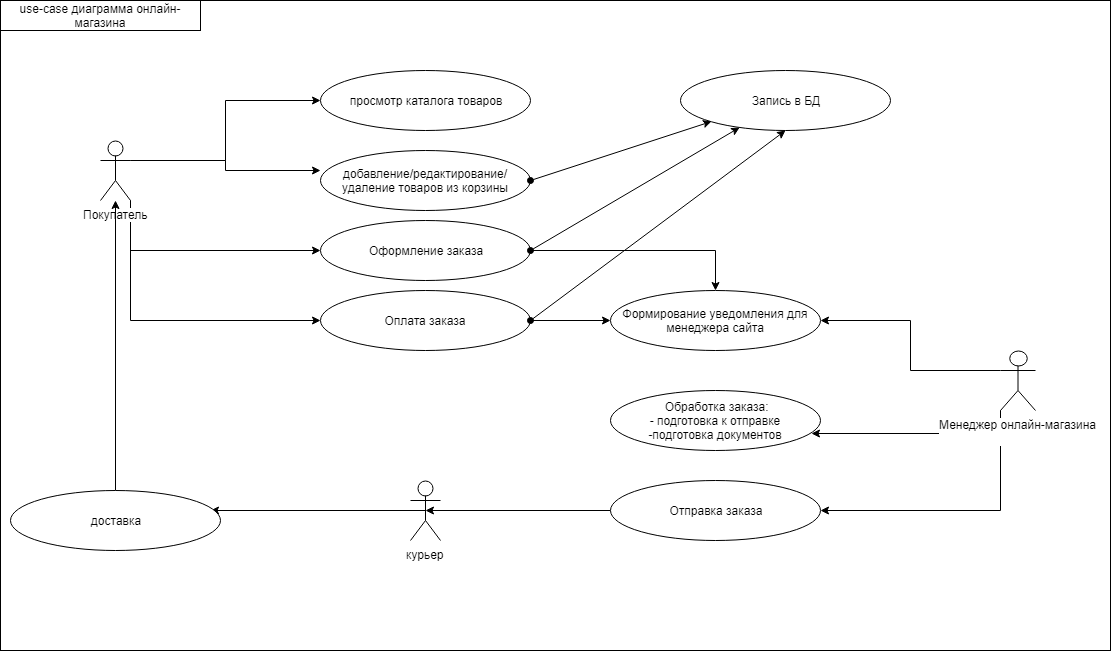

The diagram above was exported from draw.io. Its source (the exported page's mxGraphModel, read from the mxfile embedded in the PNG):
<mxGraphModel dx="1392" dy="1631" grid="1" gridSize="10" guides="1" tooltips="1" connect="1" arrows="1" fold="1" page="1" pageScale="1" pageWidth="1169" pageHeight="827" math="0" shadow="0">
  <root>
    <mxCell id="0" />
    <mxCell id="1" parent="0" />
    <mxCell id="J9Epdu2Hi133qYnMFdmJ-53" value="" style="rounded=0;whiteSpace=wrap;html=1;" parent="1" vertex="1">
      <mxGeometry y="-50" width="1110" height="650" as="geometry" />
    </mxCell>
    <mxCell id="J9Epdu2Hi133qYnMFdmJ-35" style="edgeStyle=orthogonalEdgeStyle;rounded=0;orthogonalLoop=1;jettySize=auto;html=1;exitX=1;exitY=0.3333333333333333;exitDx=0;exitDy=0;exitPerimeter=0;entryX=0;entryY=0.5;entryDx=0;entryDy=0;" parent="1" source="J9Epdu2Hi133qYnMFdmJ-1" target="J9Epdu2Hi133qYnMFdmJ-23" edge="1">
      <mxGeometry relative="1" as="geometry" />
    </mxCell>
    <mxCell id="J9Epdu2Hi133qYnMFdmJ-36" style="edgeStyle=orthogonalEdgeStyle;rounded=0;orthogonalLoop=1;jettySize=auto;html=1;exitX=1;exitY=0.3333333333333333;exitDx=0;exitDy=0;exitPerimeter=0;entryX=0;entryY=0.333;entryDx=0;entryDy=0;entryPerimeter=0;" parent="1" source="J9Epdu2Hi133qYnMFdmJ-1" target="J9Epdu2Hi133qYnMFdmJ-26" edge="1">
      <mxGeometry relative="1" as="geometry" />
    </mxCell>
    <mxCell id="J9Epdu2Hi133qYnMFdmJ-37" style="edgeStyle=orthogonalEdgeStyle;rounded=0;orthogonalLoop=1;jettySize=auto;html=1;exitX=1;exitY=1;exitDx=0;exitDy=0;exitPerimeter=0;entryX=0;entryY=0.5;entryDx=0;entryDy=0;" parent="1" source="J9Epdu2Hi133qYnMFdmJ-1" target="J9Epdu2Hi133qYnMFdmJ-27" edge="1">
      <mxGeometry relative="1" as="geometry" />
    </mxCell>
    <mxCell id="J9Epdu2Hi133qYnMFdmJ-38" style="edgeStyle=orthogonalEdgeStyle;rounded=0;orthogonalLoop=1;jettySize=auto;html=1;exitX=1;exitY=1;exitDx=0;exitDy=0;exitPerimeter=0;entryX=0;entryY=0.5;entryDx=0;entryDy=0;" parent="1" source="J9Epdu2Hi133qYnMFdmJ-1" target="J9Epdu2Hi133qYnMFdmJ-28" edge="1">
      <mxGeometry relative="1" as="geometry" />
    </mxCell>
    <mxCell id="J9Epdu2Hi133qYnMFdmJ-1" value="Покупатель&lt;br&gt;" style="shape=umlActor;verticalLabelPosition=bottom;labelBackgroundColor=#ffffff;verticalAlign=top;html=1;outlineConnect=0;" parent="1" vertex="1">
      <mxGeometry x="100" y="90" width="30" height="60" as="geometry" />
    </mxCell>
    <mxCell id="J9Epdu2Hi133qYnMFdmJ-41" style="edgeStyle=orthogonalEdgeStyle;rounded=0;orthogonalLoop=1;jettySize=auto;html=1;exitX=0;exitY=0.3333333333333333;exitDx=0;exitDy=0;exitPerimeter=0;entryX=1;entryY=0.5;entryDx=0;entryDy=0;" parent="1" source="J9Epdu2Hi133qYnMFdmJ-19" target="J9Epdu2Hi133qYnMFdmJ-31" edge="1">
      <mxGeometry relative="1" as="geometry" />
    </mxCell>
    <mxCell id="J9Epdu2Hi133qYnMFdmJ-42" style="edgeStyle=orthogonalEdgeStyle;rounded=0;orthogonalLoop=1;jettySize=auto;html=1;exitX=0;exitY=1;exitDx=0;exitDy=0;exitPerimeter=0;entryX=0.957;entryY=0.717;entryDx=0;entryDy=0;entryPerimeter=0;" parent="1" source="J9Epdu2Hi133qYnMFdmJ-19" target="J9Epdu2Hi133qYnMFdmJ-40" edge="1">
      <mxGeometry relative="1" as="geometry" />
    </mxCell>
    <mxCell id="J9Epdu2Hi133qYnMFdmJ-45" style="edgeStyle=orthogonalEdgeStyle;rounded=0;orthogonalLoop=1;jettySize=auto;html=1;exitX=0;exitY=1;exitDx=0;exitDy=0;exitPerimeter=0;entryX=1;entryY=0.5;entryDx=0;entryDy=0;" parent="1" source="J9Epdu2Hi133qYnMFdmJ-19" target="J9Epdu2Hi133qYnMFdmJ-43" edge="1">
      <mxGeometry relative="1" as="geometry" />
    </mxCell>
    <mxCell id="J9Epdu2Hi133qYnMFdmJ-19" value="Менеджер онлайн-магазина&lt;br&gt;&lt;br&gt;" style="shape=umlActor;verticalLabelPosition=bottom;labelBackgroundColor=#ffffff;verticalAlign=top;html=1;outlineConnect=0;" parent="1" vertex="1">
      <mxGeometry x="1000" y="300" width="35" height="60" as="geometry" />
    </mxCell>
    <mxCell id="J9Epdu2Hi133qYnMFdmJ-23" value="просмотр каталога товаров" style="ellipse;whiteSpace=wrap;html=1;" parent="1" vertex="1">
      <mxGeometry x="320" y="20" width="210" height="60" as="geometry" />
    </mxCell>
    <mxCell id="J9Epdu2Hi133qYnMFdmJ-26" value="добавление/редактирование/удаление товаров из корзины&lt;br&gt;" style="ellipse;whiteSpace=wrap;html=1;" parent="1" vertex="1">
      <mxGeometry x="320" y="100" width="210" height="60" as="geometry" />
    </mxCell>
    <mxCell id="0tVyx1MdoD_WyNIqtKZd-1" style="edgeStyle=orthogonalEdgeStyle;rounded=0;orthogonalLoop=1;jettySize=auto;html=1;exitX=1;exitY=0.5;exitDx=0;exitDy=0;" parent="1" source="J9Epdu2Hi133qYnMFdmJ-27" target="J9Epdu2Hi133qYnMFdmJ-31" edge="1">
      <mxGeometry relative="1" as="geometry" />
    </mxCell>
    <mxCell id="J9Epdu2Hi133qYnMFdmJ-27" value="Оформление заказа" style="ellipse;whiteSpace=wrap;html=1;" parent="1" vertex="1">
      <mxGeometry x="320" y="170" width="210" height="60" as="geometry" />
    </mxCell>
    <mxCell id="J9Epdu2Hi133qYnMFdmJ-34" style="edgeStyle=orthogonalEdgeStyle;rounded=0;orthogonalLoop=1;jettySize=auto;html=1;exitX=1;exitY=0.5;exitDx=0;exitDy=0;" parent="1" source="J9Epdu2Hi133qYnMFdmJ-28" target="J9Epdu2Hi133qYnMFdmJ-31" edge="1">
      <mxGeometry relative="1" as="geometry" />
    </mxCell>
    <mxCell id="J9Epdu2Hi133qYnMFdmJ-28" value="Оплата заказа" style="ellipse;whiteSpace=wrap;html=1;" parent="1" vertex="1">
      <mxGeometry x="320" y="240" width="210" height="60" as="geometry" />
    </mxCell>
    <mxCell id="J9Epdu2Hi133qYnMFdmJ-30" value="Запись в БД" style="ellipse;whiteSpace=wrap;html=1;" parent="1" vertex="1">
      <mxGeometry x="680" y="20" width="210" height="60" as="geometry" />
    </mxCell>
    <mxCell id="J9Epdu2Hi133qYnMFdmJ-31" value="Формирование уведомления для менеджера сайта&lt;br&gt;" style="ellipse;whiteSpace=wrap;html=1;" parent="1" vertex="1">
      <mxGeometry x="610" y="240" width="210" height="60" as="geometry" />
    </mxCell>
    <mxCell id="J9Epdu2Hi133qYnMFdmJ-40" value="&amp;nbsp;Обработка заказа:&lt;br&gt;- подготовка к отправке&lt;br&gt;-подготовка документов&lt;br&gt;" style="ellipse;whiteSpace=wrap;html=1;" parent="1" vertex="1">
      <mxGeometry x="610" y="340" width="210" height="60" as="geometry" />
    </mxCell>
    <mxCell id="J9Epdu2Hi133qYnMFdmJ-49" style="edgeStyle=orthogonalEdgeStyle;rounded=0;orthogonalLoop=1;jettySize=auto;html=1;exitX=0;exitY=0.5;exitDx=0;exitDy=0;entryX=0.5;entryY=0.5;entryDx=0;entryDy=0;entryPerimeter=0;" parent="1" source="J9Epdu2Hi133qYnMFdmJ-43" target="J9Epdu2Hi133qYnMFdmJ-44" edge="1">
      <mxGeometry relative="1" as="geometry" />
    </mxCell>
    <mxCell id="J9Epdu2Hi133qYnMFdmJ-43" value="Отправка заказа&lt;br&gt;" style="ellipse;whiteSpace=wrap;html=1;" parent="1" vertex="1">
      <mxGeometry x="610" y="430" width="210" height="60" as="geometry" />
    </mxCell>
    <mxCell id="J9Epdu2Hi133qYnMFdmJ-50" style="edgeStyle=orthogonalEdgeStyle;rounded=0;orthogonalLoop=1;jettySize=auto;html=1;exitX=0.5;exitY=0.5;exitDx=0;exitDy=0;exitPerimeter=0;entryX=0.952;entryY=0.333;entryDx=0;entryDy=0;entryPerimeter=0;" parent="1" source="J9Epdu2Hi133qYnMFdmJ-44" target="J9Epdu2Hi133qYnMFdmJ-48" edge="1">
      <mxGeometry relative="1" as="geometry" />
    </mxCell>
    <mxCell id="J9Epdu2Hi133qYnMFdmJ-44" value="курьер&lt;br&gt;&lt;br&gt;" style="shape=umlActor;verticalLabelPosition=bottom;labelBackgroundColor=#ffffff;verticalAlign=top;html=1;outlineConnect=0;" parent="1" vertex="1">
      <mxGeometry x="410" y="430" width="30" height="60" as="geometry" />
    </mxCell>
    <mxCell id="J9Epdu2Hi133qYnMFdmJ-51" style="edgeStyle=orthogonalEdgeStyle;rounded=0;orthogonalLoop=1;jettySize=auto;html=1;exitX=0.5;exitY=0;exitDx=0;exitDy=0;" parent="1" source="J9Epdu2Hi133qYnMFdmJ-48" target="J9Epdu2Hi133qYnMFdmJ-1" edge="1">
      <mxGeometry relative="1" as="geometry" />
    </mxCell>
    <mxCell id="J9Epdu2Hi133qYnMFdmJ-48" value="доставка&lt;br&gt;" style="ellipse;whiteSpace=wrap;html=1;" parent="1" vertex="1">
      <mxGeometry x="10" y="440" width="210" height="60" as="geometry" />
    </mxCell>
    <mxCell id="J9Epdu2Hi133qYnMFdmJ-54" value="use-case диаграмма онлайн-магазина" style="rounded=0;whiteSpace=wrap;html=1;" parent="1" vertex="1">
      <mxGeometry y="-50" width="200" height="30" as="geometry" />
    </mxCell>
    <mxCell id="0tVyx1MdoD_WyNIqtKZd-2" value="" style="endArrow=classic;startArrow=oval;html=1;startFill=1;" parent="1" target="J9Epdu2Hi133qYnMFdmJ-30" edge="1">
      <mxGeometry width="50" height="50" relative="1" as="geometry">
        <mxPoint x="530" y="200" as="sourcePoint" />
        <mxPoint x="60" y="620" as="targetPoint" />
      </mxGeometry>
    </mxCell>
    <mxCell id="0tVyx1MdoD_WyNIqtKZd-3" value="" style="endArrow=classic;startArrow=oval;html=1;startFill=1;exitX=1;exitY=0.5;exitDx=0;exitDy=0;entryX=0.5;entryY=1;entryDx=0;entryDy=0;" parent="1" source="J9Epdu2Hi133qYnMFdmJ-28" target="J9Epdu2Hi133qYnMFdmJ-30" edge="1">
      <mxGeometry width="50" height="50" relative="1" as="geometry">
        <mxPoint x="540" y="210" as="sourcePoint" />
        <mxPoint x="690.7833128222599" y="117.21026903245547" as="targetPoint" />
      </mxGeometry>
    </mxCell>
    <mxCell id="YR6l_aQJTLTmMMiyNpKc-1" value="" style="endArrow=classic;startArrow=oval;html=1;startFill=1;exitX=1;exitY=0.5;exitDx=0;exitDy=0;entryX=0;entryY=1;entryDx=0;entryDy=0;" parent="1" source="J9Epdu2Hi133qYnMFdmJ-26" target="J9Epdu2Hi133qYnMFdmJ-30" edge="1">
      <mxGeometry width="50" height="50" relative="1" as="geometry">
        <mxPoint x="540" y="210" as="sourcePoint" />
        <mxPoint x="749.1250839126128" y="86.98524475728664" as="targetPoint" />
      </mxGeometry>
    </mxCell>
  </root>
</mxGraphModel>